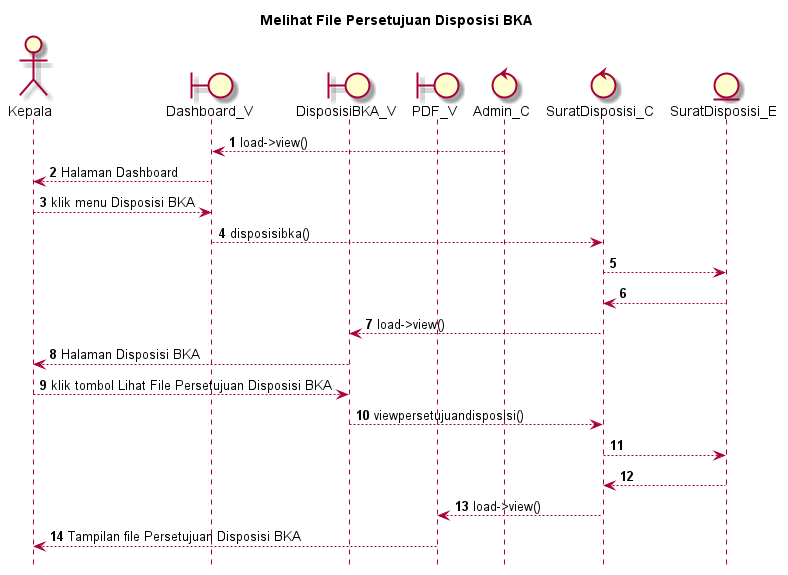

The diagram above was rendered by PlantUML. Its source (embedded in the PNG):
@startuml

autonumber
hide footbox
title Melihat File Persetujuan Disposisi BKA

Actor Kepala
boundary Dashboard_V
boundary DisposisiBKA_V
boundary PDF_V
control Admin_C
control SuratDisposisi_C
Entity SuratDisposisi_E

Admin_C --> Dashboard_V: load->view()
Dashboard_V --> Kepala: Halaman Dashboard
Kepala --> Dashboard_V: klik menu Disposisi BKA
Dashboard_V --> SuratDisposisi_C: disposisibka()
SuratDisposisi_C --> SuratDisposisi_E:
    
    SuratDisposisi_E --> SuratDisposisi_C:
    SuratDisposisi_C --> DisposisiBKA_V: load->view()
    DisposisiBKA_V --> Kepala: Halaman Disposisi BKA

Kepala --> DisposisiBKA_V: klik tombol Lihat File Persetujuan Disposisi BKA
DisposisiBKA_V --> SuratDisposisi_C: viewpersetujuandisposisi()
SuratDisposisi_C --> SuratDisposisi_E:
   
    SuratDisposisi_E --> SuratDisposisi_C:
    SuratDisposisi_C --> PDF_V: load->view()
    PDF_V --> Kepala: Tampilan file Persetujuan Disposisi BKA

@enduml